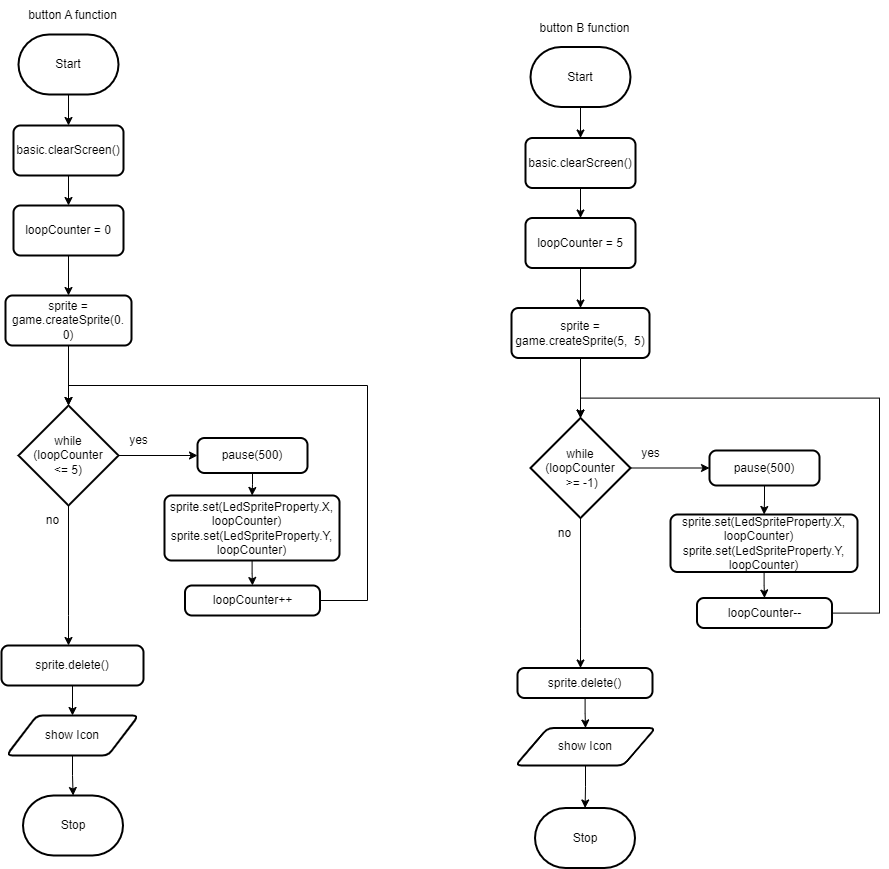

The diagram above was exported from draw.io. Its source (the exported page's mxGraphModel, read from the mxfile embedded in the PNG):
<mxGraphModel dx="1064" dy="872" grid="1" gridSize="10" guides="1" tooltips="1" connect="1" arrows="1" fold="1" page="1" pageScale="1" pageWidth="850" pageHeight="1100" math="0" shadow="0">
  <root>
    <mxCell id="0" />
    <mxCell id="1" parent="0" />
    <mxCell id="7" value="" style="edgeStyle=orthogonalEdgeStyle;html=1;" parent="1" source="2" target="6" edge="1">
      <mxGeometry relative="1" as="geometry" />
    </mxCell>
    <mxCell id="2" value="Start" style="strokeWidth=2;html=1;shape=mxgraph.flowchart.terminator;whiteSpace=wrap;" parent="1" vertex="1">
      <mxGeometry x="371" y="79" width="100" height="60" as="geometry" />
    </mxCell>
    <mxCell id="3" value="Stop" style="strokeWidth=2;html=1;shape=mxgraph.flowchart.terminator;whiteSpace=wrap;" parent="1" vertex="1">
      <mxGeometry x="375.5" y="840" width="100" height="60" as="geometry" />
    </mxCell>
    <mxCell id="5" value="button A function" style="text;html=1;align=center;verticalAlign=middle;resizable=0;points=[];autosize=1;strokeColor=none;fillColor=none;" parent="1" vertex="1">
      <mxGeometry x="370" y="45" width="110" height="30" as="geometry" />
    </mxCell>
    <mxCell id="12" value="" style="edgeStyle=orthogonalEdgeStyle;html=1;" parent="1" source="6" target="8" edge="1">
      <mxGeometry relative="1" as="geometry" />
    </mxCell>
    <mxCell id="6" value="basic.clearScreen()" style="rounded=1;whiteSpace=wrap;html=1;absoluteArcSize=1;arcSize=14;strokeWidth=2;" parent="1" vertex="1">
      <mxGeometry x="366" y="170" width="110" height="50" as="geometry" />
    </mxCell>
    <mxCell id="13" value="" style="edgeStyle=orthogonalEdgeStyle;html=1;rounded=0;" parent="1" source="8" target="9" edge="1">
      <mxGeometry relative="1" as="geometry" />
    </mxCell>
    <mxCell id="8" value="loopCounter = 0&lt;span style=&quot;color: rgba(0, 0, 0, 0); font-family: monospace; font-size: 0px; text-align: start;&quot;&gt;%3CmxGraphModel%3E%3Croot%3E%3CmxCell%20id%3D%220%22%2F%3E%3CmxCell%20id%3D%221%22%20parent%3D%220%22%2F%3E%3CmxCell%20id%3D%222%22%20value%3D%22basic.clearScreen()%22%20style%3D%22rounded%3D1%3BwhiteSpace%3Dwrap%3Bhtml%3D1%3BabsoluteArcSize%3D1%3BarcSize%3D14%3BstrokeWidth%3D2%3B%22%20vertex%3D%221%22%20parent%3D%221%22%3E%3CmxGeometry%20x%3D%22365%22%20y%3D%22170%22%20width%3D%22110%22%20height%3D%2250%22%20as%3D%22geometry%22%2F%3E%3C%2FmxCell%3E%3C%2Froot%3E%3C%2FmxGraphModel%3E&lt;/span&gt;" style="rounded=1;whiteSpace=wrap;html=1;absoluteArcSize=1;arcSize=14;strokeWidth=2;" parent="1" vertex="1">
      <mxGeometry x="366" y="250" width="110" height="50" as="geometry" />
    </mxCell>
    <mxCell id="18" value="" style="edgeStyle=orthogonalEdgeStyle;html=1;rounded=0;" parent="1" source="9" target="11" edge="1">
      <mxGeometry relative="1" as="geometry" />
    </mxCell>
    <mxCell id="9" value="sprite = game.createSprite(0. 0)" style="rounded=1;whiteSpace=wrap;html=1;absoluteArcSize=1;arcSize=14;strokeWidth=2;" parent="1" vertex="1">
      <mxGeometry x="358" y="340" width="126" height="50" as="geometry" />
    </mxCell>
    <mxCell id="20" value="" style="edgeStyle=orthogonalEdgeStyle;html=1;rounded=0;" parent="1" source="11" target="19" edge="1">
      <mxGeometry relative="1" as="geometry" />
    </mxCell>
    <mxCell id="29" style="edgeStyle=orthogonalEdgeStyle;rounded=0;html=1;" parent="1" source="11" target="26" edge="1">
      <mxGeometry relative="1" as="geometry">
        <Array as="points">
          <mxPoint x="421" y="660" />
          <mxPoint x="421" y="660" />
        </Array>
      </mxGeometry>
    </mxCell>
    <mxCell id="11" value="while (loopCounter &lt;br&gt;&amp;lt;= 5)" style="strokeWidth=2;html=1;shape=mxgraph.flowchart.decision;whiteSpace=wrap;" parent="1" vertex="1">
      <mxGeometry x="371" y="450" width="100" height="100" as="geometry" />
    </mxCell>
    <mxCell id="22" value="" style="edgeStyle=orthogonalEdgeStyle;rounded=0;html=1;" parent="1" source="19" target="21" edge="1">
      <mxGeometry relative="1" as="geometry" />
    </mxCell>
    <mxCell id="19" value="pause(500)" style="rounded=1;whiteSpace=wrap;html=1;absoluteArcSize=1;arcSize=14;strokeWidth=2;" parent="1" vertex="1">
      <mxGeometry x="550" y="482.5" width="110" height="35" as="geometry" />
    </mxCell>
    <mxCell id="24" value="" style="edgeStyle=orthogonalEdgeStyle;rounded=0;html=1;" parent="1" source="21" target="23" edge="1">
      <mxGeometry relative="1" as="geometry" />
    </mxCell>
    <mxCell id="21" value="&lt;div&gt;sprite.set(LedSpriteProperty.X, loopCounter)&lt;span style=&quot;background-color: initial;&quot;&gt;&amp;nbsp; &amp;nbsp; sprite.set(LedSpriteProperty.Y, loopCounter)&lt;/span&gt;&lt;/div&gt;" style="rounded=1;whiteSpace=wrap;html=1;absoluteArcSize=1;arcSize=14;strokeWidth=2;" parent="1" vertex="1">
      <mxGeometry x="517" y="540" width="175" height="65" as="geometry" />
    </mxCell>
    <mxCell id="31" style="edgeStyle=orthogonalEdgeStyle;rounded=0;html=1;entryX=0.5;entryY=0;entryDx=0;entryDy=0;entryPerimeter=0;" parent="1" source="23" target="11" edge="1">
      <mxGeometry relative="1" as="geometry">
        <Array as="points">
          <mxPoint x="720" y="645" />
          <mxPoint x="720" y="430" />
          <mxPoint x="421" y="430" />
        </Array>
      </mxGeometry>
    </mxCell>
    <mxCell id="23" value="loopCounter++" style="rounded=1;whiteSpace=wrap;html=1;absoluteArcSize=1;arcSize=14;strokeWidth=2;" parent="1" vertex="1">
      <mxGeometry x="537.5" y="630" width="135" height="30" as="geometry" />
    </mxCell>
    <mxCell id="30" value="" style="edgeStyle=orthogonalEdgeStyle;rounded=0;html=1;" parent="1" source="26" target="27" edge="1">
      <mxGeometry relative="1" as="geometry" />
    </mxCell>
    <mxCell id="26" value="sprite.delete()" style="rounded=1;whiteSpace=wrap;html=1;absoluteArcSize=1;arcSize=14;strokeWidth=2;" parent="1" vertex="1">
      <mxGeometry x="354" y="690" width="142" height="40" as="geometry" />
    </mxCell>
    <mxCell id="28" value="" style="edgeStyle=orthogonalEdgeStyle;rounded=0;html=1;" parent="1" source="27" target="3" edge="1">
      <mxGeometry relative="1" as="geometry" />
    </mxCell>
    <mxCell id="27" value="show Icon" style="shape=parallelogram;html=1;strokeWidth=2;perimeter=parallelogramPerimeter;whiteSpace=wrap;rounded=1;arcSize=12;size=0.23;fontFamily=Helvetica;fontSize=12;fontColor=default;align=center;strokeColor=default;fillColor=default;" parent="1" vertex="1">
      <mxGeometry x="359" y="760" width="132" height="40" as="geometry" />
    </mxCell>
    <mxCell id="32" value="yes" style="text;html=1;align=center;verticalAlign=middle;resizable=0;points=[];autosize=1;strokeColor=none;fillColor=none;" parent="1" vertex="1">
      <mxGeometry x="471" y="470" width="40" height="30" as="geometry" />
    </mxCell>
    <mxCell id="33" value="no" style="text;html=1;align=center;verticalAlign=middle;resizable=0;points=[];autosize=1;strokeColor=none;fillColor=none;" parent="1" vertex="1">
      <mxGeometry x="385" y="550" width="40" height="30" as="geometry" />
    </mxCell>
    <mxCell id="34" value="" style="edgeStyle=orthogonalEdgeStyle;html=1;" parent="1" source="35" target="39" edge="1">
      <mxGeometry relative="1" as="geometry" />
    </mxCell>
    <mxCell id="35" value="Start" style="strokeWidth=2;html=1;shape=mxgraph.flowchart.terminator;whiteSpace=wrap;" parent="1" vertex="1">
      <mxGeometry x="883" y="91.5" width="100" height="60" as="geometry" />
    </mxCell>
    <mxCell id="36" value="Stop" style="strokeWidth=2;html=1;shape=mxgraph.flowchart.terminator;whiteSpace=wrap;" parent="1" vertex="1">
      <mxGeometry x="887.5" y="852.5" width="100" height="60" as="geometry" />
    </mxCell>
    <mxCell id="37" value="button B function" style="text;html=1;align=center;verticalAlign=middle;resizable=0;points=[];autosize=1;strokeColor=none;fillColor=none;" parent="1" vertex="1">
      <mxGeometry x="882" y="57.5" width="110" height="30" as="geometry" />
    </mxCell>
    <mxCell id="38" value="" style="edgeStyle=orthogonalEdgeStyle;html=1;" parent="1" source="39" target="41" edge="1">
      <mxGeometry relative="1" as="geometry" />
    </mxCell>
    <mxCell id="39" value="basic.clearScreen()" style="rounded=1;whiteSpace=wrap;html=1;absoluteArcSize=1;arcSize=14;strokeWidth=2;" parent="1" vertex="1">
      <mxGeometry x="878" y="182.5" width="110" height="50" as="geometry" />
    </mxCell>
    <mxCell id="40" value="" style="edgeStyle=orthogonalEdgeStyle;html=1;rounded=0;" parent="1" source="41" target="43" edge="1">
      <mxGeometry relative="1" as="geometry" />
    </mxCell>
    <mxCell id="41" value="loopCounter = 5&lt;span style=&quot;color: rgba(0, 0, 0, 0); font-family: monospace; font-size: 0px; text-align: start;&quot;&gt;%3CmxGraphModel%3E%3Croot%3E%3CmxCell%20id%3D%220%22%2F%3E%3CmxCell%20id%3D%221%22%20parent%3D%220%22%2F%3E%3CmxCell%20id%3D%222%22%20value%3D%22basic.clearScreen()%22%20style%3D%22rounded%3D1%3BwhiteSpace%3Dwrap%3Bhtml%3D1%3BabsoluteArcSize%3D1%3BarcSize%3D14%3BstrokeWidth%3D2%3B%22%20vertex%3D%221%22%20parent%3D%221%22%3E%3CmxGeometry%20x%3D%22365%22%20y%3D%22170%22%20width%3D%22110%22%20height%3D%2250%22%20as%3D%22geometry%22%2F%3E%3C%2FmxCell%3E%3C%2Froot%3E%3C%2FmxGraphModel%35&lt;/span&gt;" style="rounded=1;whiteSpace=wrap;html=1;absoluteArcSize=1;arcSize=14;strokeWidth=2;" parent="1" vertex="1">
      <mxGeometry x="878" y="262.5" width="110" height="50" as="geometry" />
    </mxCell>
    <mxCell id="42" value="" style="edgeStyle=orthogonalEdgeStyle;html=1;rounded=0;" parent="1" source="43" target="46" edge="1">
      <mxGeometry relative="1" as="geometry" />
    </mxCell>
    <mxCell id="43" value="sprite = game.createSprite(5,&amp;nbsp; 5)" style="rounded=1;whiteSpace=wrap;html=1;absoluteArcSize=1;arcSize=14;strokeWidth=2;" parent="1" vertex="1">
      <mxGeometry x="864" y="352.5" width="138" height="50" as="geometry" />
    </mxCell>
    <mxCell id="44" value="" style="edgeStyle=orthogonalEdgeStyle;html=1;rounded=0;" parent="1" source="46" target="48" edge="1">
      <mxGeometry relative="1" as="geometry" />
    </mxCell>
    <mxCell id="45" style="edgeStyle=orthogonalEdgeStyle;rounded=0;html=1;" parent="1" source="46" target="54" edge="1">
      <mxGeometry relative="1" as="geometry">
        <Array as="points">
          <mxPoint x="933" y="672.5" />
          <mxPoint x="933" y="672.5" />
        </Array>
      </mxGeometry>
    </mxCell>
    <mxCell id="46" value="while (loopCounter&lt;br&gt;&amp;nbsp;&amp;gt;= -1)" style="strokeWidth=2;html=1;shape=mxgraph.flowchart.decision;whiteSpace=wrap;" parent="1" vertex="1">
      <mxGeometry x="883" y="462.5" width="100" height="100" as="geometry" />
    </mxCell>
    <mxCell id="47" value="" style="edgeStyle=orthogonalEdgeStyle;rounded=0;html=1;" parent="1" source="48" target="50" edge="1">
      <mxGeometry relative="1" as="geometry" />
    </mxCell>
    <mxCell id="48" value="pause(500)" style="rounded=1;whiteSpace=wrap;html=1;absoluteArcSize=1;arcSize=14;strokeWidth=2;" parent="1" vertex="1">
      <mxGeometry x="1062" y="495" width="110" height="35" as="geometry" />
    </mxCell>
    <mxCell id="49" value="" style="edgeStyle=orthogonalEdgeStyle;rounded=0;html=1;" parent="1" source="50" target="52" edge="1">
      <mxGeometry relative="1" as="geometry" />
    </mxCell>
    <mxCell id="50" value="&lt;div&gt;sprite.set(LedSpriteProperty.X, loopCounter)&lt;span style=&quot;background-color: initial;&quot;&gt;&amp;nbsp; &amp;nbsp; sprite.set(LedSpriteProperty.Y, loopCounter)&lt;/span&gt;&lt;/div&gt;" style="rounded=1;whiteSpace=wrap;html=1;absoluteArcSize=1;arcSize=14;strokeWidth=2;" parent="1" vertex="1">
      <mxGeometry x="1023" y="559" width="187" height="57.5" as="geometry" />
    </mxCell>
    <mxCell id="51" style="edgeStyle=orthogonalEdgeStyle;rounded=0;html=1;entryX=0.5;entryY=0;entryDx=0;entryDy=0;entryPerimeter=0;" parent="1" source="52" target="46" edge="1">
      <mxGeometry relative="1" as="geometry">
        <Array as="points">
          <mxPoint x="1232" y="657.5" />
          <mxPoint x="1232" y="442.5" />
          <mxPoint x="933" y="442.5" />
        </Array>
      </mxGeometry>
    </mxCell>
    <mxCell id="52" value="loopCounter--" style="rounded=1;whiteSpace=wrap;html=1;absoluteArcSize=1;arcSize=14;strokeWidth=2;" parent="1" vertex="1">
      <mxGeometry x="1049.5" y="642.5" width="135" height="30" as="geometry" />
    </mxCell>
    <mxCell id="53" value="" style="edgeStyle=orthogonalEdgeStyle;rounded=0;html=1;" parent="1" source="54" target="56" edge="1">
      <mxGeometry relative="1" as="geometry" />
    </mxCell>
    <mxCell id="54" value="sprite.delete()" style="rounded=1;whiteSpace=wrap;html=1;absoluteArcSize=1;arcSize=14;strokeWidth=2;" parent="1" vertex="1">
      <mxGeometry x="870" y="712.5" width="135" height="30" as="geometry" />
    </mxCell>
    <mxCell id="55" value="" style="edgeStyle=orthogonalEdgeStyle;rounded=0;html=1;" parent="1" source="56" target="36" edge="1">
      <mxGeometry relative="1" as="geometry" />
    </mxCell>
    <mxCell id="56" value="show Icon" style="shape=parallelogram;html=1;strokeWidth=2;perimeter=parallelogramPerimeter;whiteSpace=wrap;rounded=1;arcSize=12;size=0.23;fontFamily=Helvetica;fontSize=12;fontColor=default;align=center;strokeColor=default;fillColor=default;" parent="1" vertex="1">
      <mxGeometry x="868" y="772.5" width="140" height="37.5" as="geometry" />
    </mxCell>
    <mxCell id="57" value="yes" style="text;html=1;align=center;verticalAlign=middle;resizable=0;points=[];autosize=1;strokeColor=none;fillColor=none;" parent="1" vertex="1">
      <mxGeometry x="983" y="482.5" width="40" height="30" as="geometry" />
    </mxCell>
    <mxCell id="58" value="no" style="text;html=1;align=center;verticalAlign=middle;resizable=0;points=[];autosize=1;strokeColor=none;fillColor=none;" parent="1" vertex="1">
      <mxGeometry x="897" y="562.5" width="40" height="30" as="geometry" />
    </mxCell>
  </root>
</mxGraphModel>